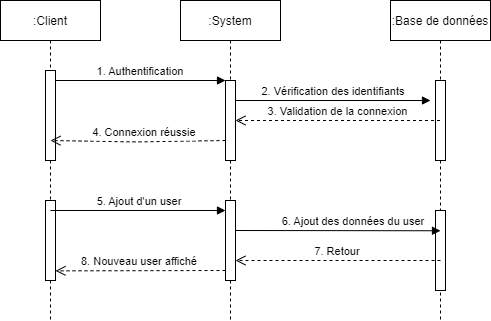

The diagram above was exported from draw.io. Its source (the exported page's mxGraphModel, read from the mxfile embedded in the PNG):
<mxGraphModel dx="1278" dy="547" grid="1" gridSize="10" guides="1" tooltips="1" connect="1" arrows="1" fold="1" page="1" pageScale="1" pageWidth="850" pageHeight="1100" math="0" shadow="0">
  <root>
    <mxCell id="0" />
    <mxCell id="1" parent="0" />
    <mxCell id="3nuBFxr9cyL0pnOWT2aG-1" value=":Client" style="shape=umlLifeline;perimeter=lifelinePerimeter;container=1;collapsible=0;recursiveResize=0;rounded=0;shadow=0;strokeWidth=1;" parent="1" vertex="1">
      <mxGeometry x="120" y="80" width="100" height="320" as="geometry" />
    </mxCell>
    <mxCell id="3nuBFxr9cyL0pnOWT2aG-2" value="" style="points=[];perimeter=orthogonalPerimeter;rounded=0;shadow=0;strokeWidth=1;" parent="3nuBFxr9cyL0pnOWT2aG-1" vertex="1">
      <mxGeometry x="45" y="70" width="10" height="90" as="geometry" />
    </mxCell>
    <mxCell id="V91wAxNs3vRIjSCmIlZW-20" value="" style="html=1;points=[];perimeter=orthogonalPerimeter;" parent="3nuBFxr9cyL0pnOWT2aG-1" vertex="1">
      <mxGeometry x="45" y="200" width="10" height="80" as="geometry" />
    </mxCell>
    <mxCell id="3nuBFxr9cyL0pnOWT2aG-5" value=":System" style="shape=umlLifeline;perimeter=lifelinePerimeter;container=1;collapsible=0;recursiveResize=0;rounded=0;shadow=0;strokeWidth=1;" parent="1" vertex="1">
      <mxGeometry x="300" y="80" width="100" height="320" as="geometry" />
    </mxCell>
    <mxCell id="3nuBFxr9cyL0pnOWT2aG-6" value="" style="points=[];perimeter=orthogonalPerimeter;rounded=0;shadow=0;strokeWidth=1;" parent="3nuBFxr9cyL0pnOWT2aG-5" vertex="1">
      <mxGeometry x="45" y="80" width="10" height="80" as="geometry" />
    </mxCell>
    <mxCell id="3nuBFxr9cyL0pnOWT2aG-8" value="1. Authentification" style="verticalAlign=bottom;endArrow=block;entryX=0;entryY=0;shadow=0;strokeWidth=1;" parent="1" source="3nuBFxr9cyL0pnOWT2aG-2" target="3nuBFxr9cyL0pnOWT2aG-6" edge="1">
      <mxGeometry relative="1" as="geometry">
        <mxPoint x="275" y="160" as="sourcePoint" />
      </mxGeometry>
    </mxCell>
    <mxCell id="V91wAxNs3vRIjSCmIlZW-1" value=":Base de données" style="shape=umlLifeline;perimeter=lifelinePerimeter;container=1;collapsible=0;recursiveResize=0;rounded=0;shadow=0;strokeWidth=1;" parent="1" vertex="1">
      <mxGeometry x="510" y="80" width="100" height="320" as="geometry" />
    </mxCell>
    <mxCell id="V91wAxNs3vRIjSCmIlZW-2" value="" style="points=[];perimeter=orthogonalPerimeter;rounded=0;shadow=0;strokeWidth=1;" parent="V91wAxNs3vRIjSCmIlZW-1" vertex="1">
      <mxGeometry x="45" y="80" width="10" height="80" as="geometry" />
    </mxCell>
    <mxCell id="V91wAxNs3vRIjSCmIlZW-22" value="" style="html=1;points=[];perimeter=orthogonalPerimeter;" parent="V91wAxNs3vRIjSCmIlZW-1" vertex="1">
      <mxGeometry x="45" y="210" width="10" height="80" as="geometry" />
    </mxCell>
    <mxCell id="V91wAxNs3vRIjSCmIlZW-12" value="2. Vérification des identifiants" style="verticalAlign=bottom;endArrow=block;shadow=0;strokeWidth=1;" parent="1" edge="1">
      <mxGeometry relative="1" as="geometry">
        <mxPoint x="355" y="180.0000000000001" as="sourcePoint" />
        <mxPoint x="550" y="180" as="targetPoint" />
      </mxGeometry>
    </mxCell>
    <mxCell id="V91wAxNs3vRIjSCmIlZW-13" value="3. Validation de la connexion" style="verticalAlign=bottom;endArrow=open;dashed=1;endSize=8;shadow=0;strokeWidth=1;" parent="1" source="V91wAxNs3vRIjSCmIlZW-1" edge="1">
      <mxGeometry relative="1" as="geometry">
        <mxPoint x="355" y="199.99999999999977" as="targetPoint" />
        <mxPoint x="525" y="199.99999999999977" as="sourcePoint" />
      </mxGeometry>
    </mxCell>
    <mxCell id="V91wAxNs3vRIjSCmIlZW-14" value="4. Connexion réussie" style="verticalAlign=bottom;endArrow=open;dashed=1;endSize=8;shadow=0;strokeWidth=1;" parent="1" edge="1">
      <mxGeometry x="-0.0723" relative="1" as="geometry">
        <mxPoint x="170" y="220" as="targetPoint" />
        <mxPoint x="345" y="220" as="sourcePoint" />
        <Array as="points">
          <mxPoint x="254.89999999999998" y="221.44000000000005" />
        </Array>
        <mxPoint as="offset" />
      </mxGeometry>
    </mxCell>
    <mxCell id="V91wAxNs3vRIjSCmIlZW-21" value="" style="html=1;points=[];perimeter=orthogonalPerimeter;" parent="1" vertex="1">
      <mxGeometry x="345" y="280" width="10" height="80" as="geometry" />
    </mxCell>
    <mxCell id="V91wAxNs3vRIjSCmIlZW-24" value="6. Ajout des données du user" style="verticalAlign=bottom;endArrow=block;shadow=0;strokeWidth=1;exitX=1.14;exitY=0.128;exitDx=0;exitDy=0;exitPerimeter=0;" parent="1" edge="1">
      <mxGeometry x="0.1475" relative="1" as="geometry">
        <mxPoint x="355" y="310" as="sourcePoint" />
        <mxPoint x="560" y="310.26" as="targetPoint" />
        <mxPoint as="offset" />
        <Array as="points" />
      </mxGeometry>
    </mxCell>
    <mxCell id="V91wAxNs3vRIjSCmIlZW-27" value="5. Ajout d'un user" style="verticalAlign=bottom;endArrow=block;shadow=0;strokeWidth=1;exitX=0.5;exitY=0.125;exitDx=0;exitDy=0;exitPerimeter=0;" parent="1" source="V91wAxNs3vRIjSCmIlZW-20" edge="1">
      <mxGeometry x="0.022" relative="1" as="geometry">
        <mxPoint x="181.4" y="290.24" as="sourcePoint" />
        <mxPoint x="344.9999999999999" y="290" as="targetPoint" />
        <mxPoint as="offset" />
      </mxGeometry>
    </mxCell>
    <mxCell id="V91wAxNs3vRIjSCmIlZW-29" value="8. Nouveau user affiché" style="verticalAlign=bottom;endArrow=open;dashed=1;endSize=8;shadow=0;strokeWidth=1;" parent="1" edge="1">
      <mxGeometry x="0.0083" relative="1" as="geometry">
        <mxPoint x="175" y="350.3399999999999" as="targetPoint" />
        <mxPoint x="345" y="350" as="sourcePoint" />
        <Array as="points" />
        <mxPoint as="offset" />
      </mxGeometry>
    </mxCell>
    <mxCell id="V91wAxNs3vRIjSCmIlZW-43" value="7. Retour" style="verticalAlign=bottom;endArrow=open;dashed=1;endSize=8;shadow=0;strokeWidth=1;" parent="1" edge="1">
      <mxGeometry relative="1" as="geometry">
        <mxPoint x="355" y="339.9999999999998" as="targetPoint" />
        <mxPoint x="560" y="340" as="sourcePoint" />
      </mxGeometry>
    </mxCell>
  </root>
</mxGraphModel>